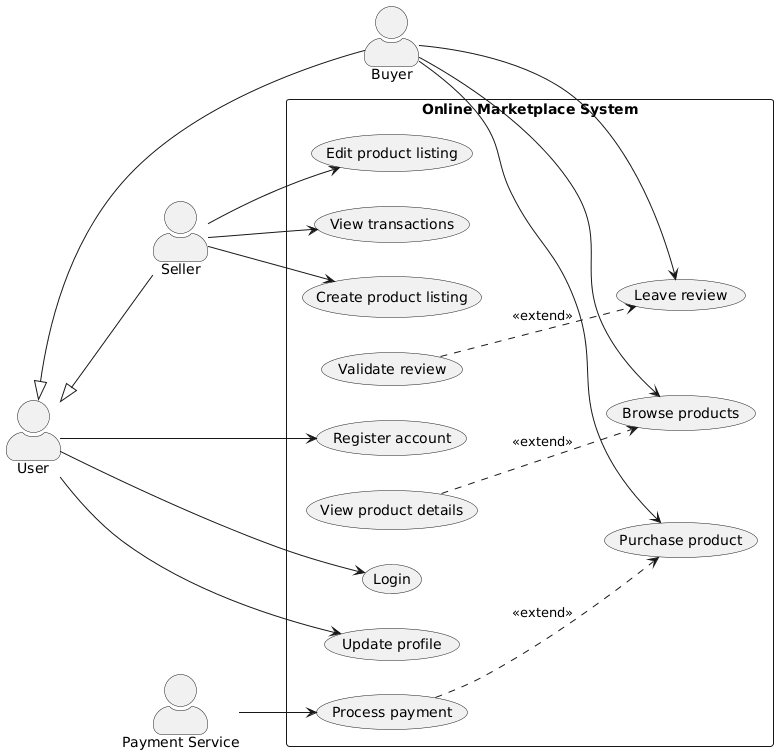

The diagram above was rendered by PlantUML. Its source (embedded in the PNG):
@startuml
left to right direction
skinparam actorStyle awesome

actor User
actor Buyer as B
actor Seller as S
actor "Payment Service" as PS

User <|-- B
User <|-- S

rectangle "Online Marketplace System" {
  (Register account)
  (Login)
  (Update profile)

  (Browse products)
  (View product details)
  (Purchase product)
  (Process payment)

  (Leave review)
  (Validate review)

  (Create product listing)
  (Edit product listing)
  (View transactions)
}

User --> (Register account)
User --> (Login)
User --> (Update profile)

B --> (Browse products)
B --> (Purchase product)
B --> (Leave review)

S --> (Create product listing)
S --> (Edit product listing)
S --> (View transactions)

PS --> (Process payment)

' Extend relations (dashed arrows used as <<extend>>)
(View product details) ..> (Browse products) : <<extend>>
(Validate review) ..> (Leave review) : <<extend>>
(Process payment) ..> (Purchase product) : <<extend>>
@enduml